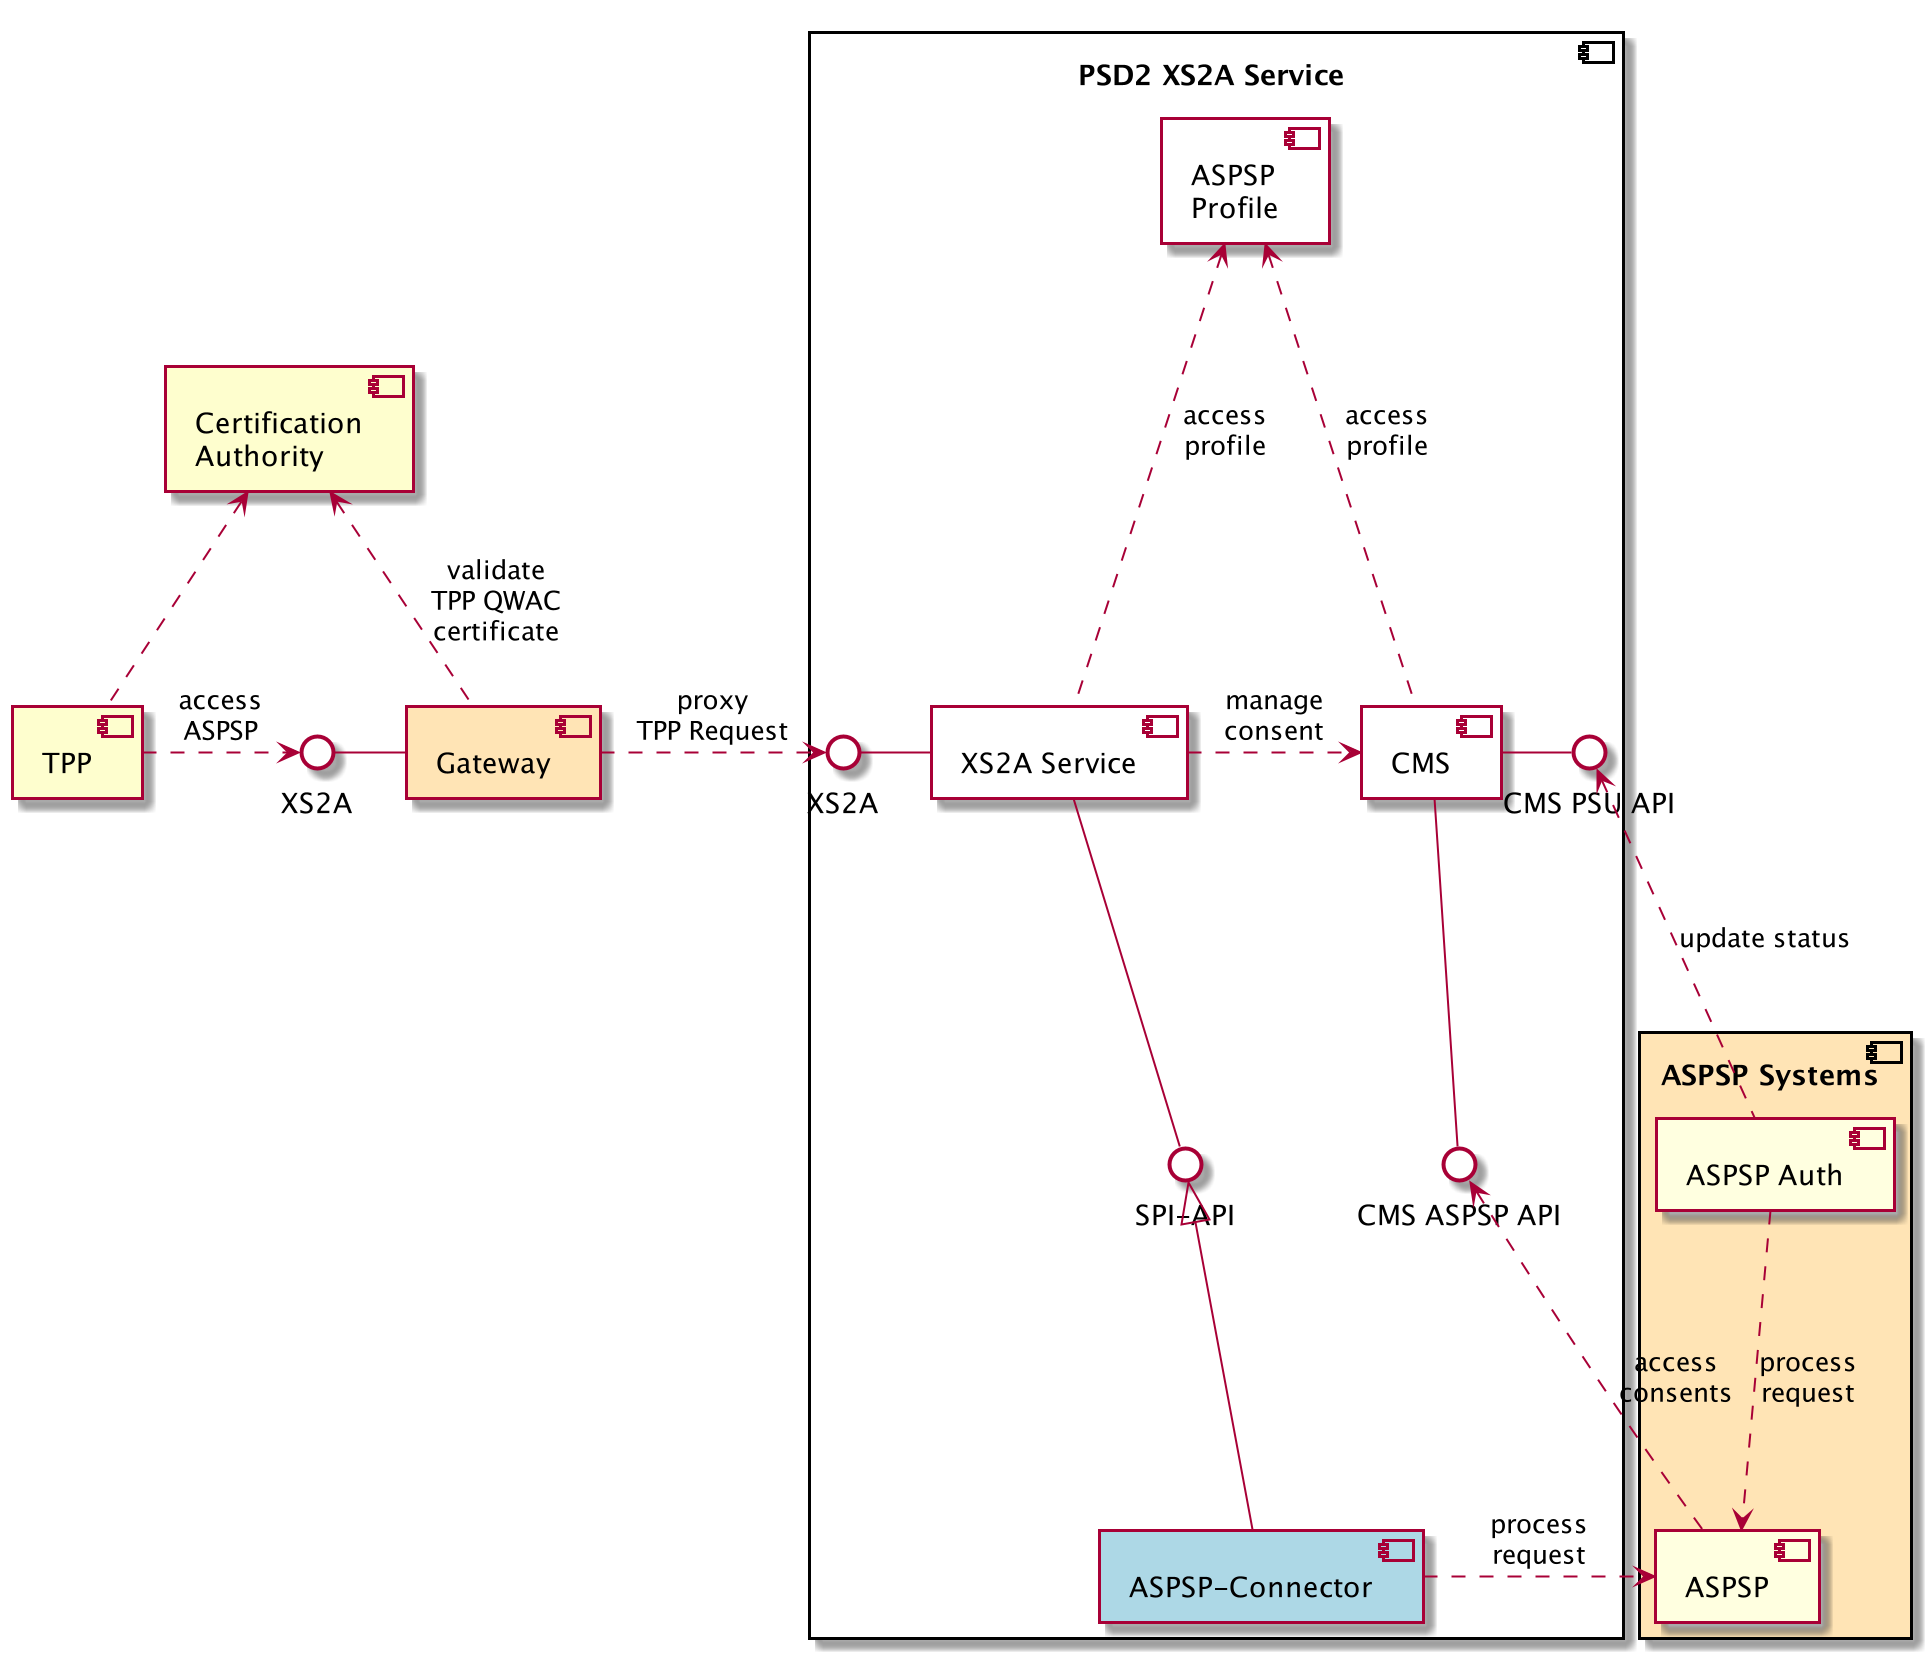

The diagram above was rendered by PlantUML. Its source (embedded in the PNG):
@startuml
skinparam componentStyle uml2

component "TPP" as TPP
component "Certification\nAuthority" as CA
interface XS2A #white

TPP .> XS2A : access\nASPSP
CA <.. TPP

component "Gateway" as GW #moccasin

component "ASPSP Systems \n" #moccasin {
    component "ASPSP" as ASPSP #lightyellow
    component "ASPSP Auth" as auth #lightyellow

    auth ..> ASPSP : process\nrequest
}

component "PSD2 XS2A Service \n" {
    component "ASPSP\nProfile" as profile #white
    component "XS2A Service" as xs2aimpl #white
    component "CMS" as cms #white
    interface "SPI-API" as spi #white
    component "ASPSP-Connector" as connector #lightblue
    interface "XS2A" as XS2AI #white
    interface "CMS PSU API" as cms_psu #white
    interface "CMS ASPSP API" as cms_aspsp #white

    CA <.. GW : validate\nTPP QWAC\ncertificate

    profile <.. xs2aimpl : access\nprofile
    profile <.. cms : access\nprofile

    XS2A - GW
    GW .> XS2AI : proxy\nTPP Request
    XS2AI - xs2aimpl
    xs2aimpl -- spi
    spi <|--connector
    xs2aimpl .> cms : manage\nconsent
    
    cms - cms_psu
    cms_psu <. auth : update status
    
    cms -- cms_aspsp

    connector .> ASPSP : process\nrequest

    cms_aspsp <. ASPSP : access\nconsents
}


@enduml